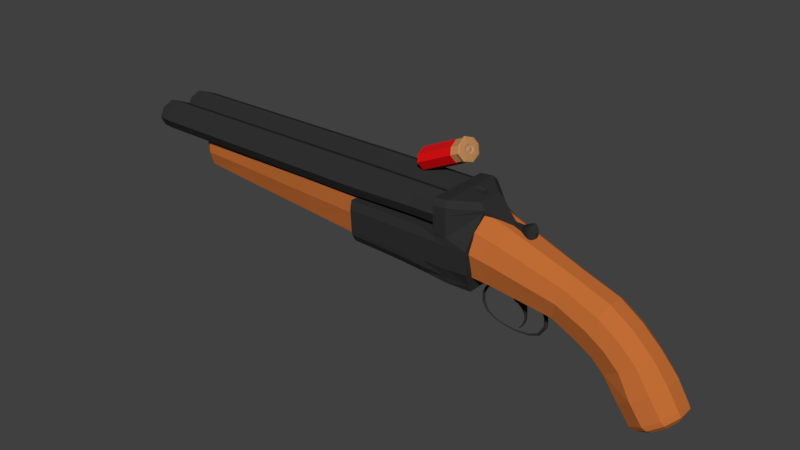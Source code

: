 # Source: doubleShotgun.blend  (saved by Blender 2.81.16; exported with 4.5.12 LTS)
import bpy
from mathutils import Matrix  # noqa: F401  (used for matrix-valued properties, if any)

bpy.ops.wm.read_factory_settings(use_empty=True)
scene = bpy.context.scene
scene.name = 'Scene'

# ---- collections
col_collection_1 = bpy.data.collections.new('Collection 1'); scene.collection.children.link(col_collection_1)

# ---- materials (node trees are filled in below, after node groups)
mat_material = bpy.data.materials.new('Material')
mat_material.alpha_threshold = 0.0
mat_material.use_transparent_shadow = False
mat_material.diffuse_color = (0.03106, 0.03106, 0.03106, 1.0)
mat_material.roughness = 0.5
mat_material_001 = bpy.data.materials.new('Material.001')
mat_material_001.alpha_threshold = 0.0
mat_material_001.use_transparent_shadow = False
mat_material_001.diffuse_color = (0.5277, 0.1487, 0.03457, 1.0)
mat_material_001.roughness = 0.5
mat_gold = bpy.data.materials.new('Gold')
mat_gold.use_transparent_shadow = False
mat_red = bpy.data.materials.new('Red')
mat_red.use_transparent_shadow = False
mat_silver = bpy.data.materials.new('Silver')
mat_silver.use_transparent_shadow = False

# ---- material node trees
mat_gold.use_nodes = True; mat_gold.node_tree.nodes.clear()
_N = mat_gold.node_tree.nodes; _L = mat_gold.node_tree.links
n0 = _N.new('ShaderNodeOutputMaterial'); n0.name = 'Material Output'; n0.location = (300, 300)
n1 = _N.new('ShaderNodeBsdfPrincipled'); n1.name = 'Principled BSDF'; n1.location = (10, 300)
n1.distribution = 'GGX'
n1.subsurface_method = 'BURLEY'
n1.inputs[0].default_value = (0.5926, 0.2832, 0.1051, 1.0)
n1.inputs[3].default_value = 1.45
n1.inputs[27].default_value = (0.0, 0.0, 0.0, 1.0)
n1.inputs[28].default_value = 1.0
_L.new(n1.outputs[0], n0.inputs[0])
n0.is_active_output = True
mat_red.use_nodes = True; mat_red.node_tree.nodes.clear()
_N = mat_red.node_tree.nodes; _L = mat_red.node_tree.links
n0 = _N.new('ShaderNodeOutputMaterial'); n0.name = 'Material Output'; n0.location = (300, 300)
n1 = _N.new('ShaderNodeBsdfPrincipled'); n1.name = 'Principled BSDF'; n1.location = (10, 300)
n1.distribution = 'GGX'
n1.subsurface_method = 'BURLEY'
n1.inputs[0].default_value = (0.8, 0.0, 0.0008169, 1.0)
n1.inputs[3].default_value = 1.45
n1.inputs[27].default_value = (0.0, 0.0, 0.0, 1.0)
n1.inputs[28].default_value = 1.0
_L.new(n1.outputs[0], n0.inputs[0])
n0.is_active_output = True
mat_silver.use_nodes = True; mat_silver.node_tree.nodes.clear()
_N = mat_silver.node_tree.nodes; _L = mat_silver.node_tree.links
n0 = _N.new('ShaderNodeOutputMaterial'); n0.name = 'Material Output'; n0.location = (300, 300)
n1 = _N.new('ShaderNodeBsdfPrincipled'); n1.name = 'Principled BSDF'; n1.location = (10, 300)
n1.distribution = 'GGX'
n1.subsurface_method = 'BURLEY'
n1.inputs[0].default_value = (0.3844, 0.3844, 0.3844, 1.0)
n1.inputs[3].default_value = 1.45
n1.inputs[27].default_value = (0.0, 0.0, 0.0, 1.0)
n1.inputs[28].default_value = 1.0
_L.new(n1.outputs[0], n0.inputs[0])
n0.is_active_output = True

# ---- world
world_world = bpy.data.worlds.new('World'); scene.world = world_world
world_world.color = (0.05088, 0.05088, 0.05088)
world_world.use_sun_shadow = False
world_world.sun_shadow_jitter_overblur = 0.0
world_world.cycles.sampling_method = 'MANUAL'
world_world.light_settings.distance = 18.0

# ---- meshes
me_cylinder = bpy.data.meshes.new('Cylinder')
me_cylinder.from_pydata([(3.209, 0.4018, -0.673), (3.632, 0.4341, -1.313), (2.959, 0.3249, -0.8498), (3.418, 0.351, -1.453), (2.841, 0.1235, -0.9352), (3.285, 0.1335, -1.539), (2.841, -0.1254, -0.9352), (3.285, -0.1354, -1.539), (2.959, -0.3268, -0.8498), (3.418, -0.3529, -1.453), (3.209, -0.4037, -0.673), (3.632, -0.436, -1.313), (3.401, -0.3268, -0.5348), (3.846, -0.3529, -1.174), (3.52, -0.1254, -0.4494), (3.979, -0.1354, -1.088), (3.52, 0.1235, -0.4494), (3.979, 0.1335, -1.088), (3.401, 0.3249, -0.5348), (3.846, 0.351, -1.174), (3.433, 0.4489, -1.014), (3.211, 0.363, -1.158), (3.084, 0.1381, -1.24), (3.084, -0.14, -1.24), (3.211, -0.3649, -1.158), (3.433, -0.4508, -1.014), (3.655, -0.3649, -0.8699), (3.792, -0.14, -0.7808), (3.792, 0.1381, -0.7808), (3.655, 0.363, -0.8699), (3.691, 0.4052, -1.363), (3.491, 0.3276, -1.493), (3.367, 0.1246, -1.574), (3.367, -0.1265, -1.574), (3.491, -0.3295, -1.493), (3.691, -0.4071, -1.363), (3.892, -0.3295, -1.233), (4.015, -0.1265, -1.153), (4.015, 0.1246, -1.153), (3.892, 0.3276, -1.233), (3.725, 0.3189, -1.416), (3.568, 0.2578, -1.518), (3.47, 0.09789, -1.581), (3.47, -0.09979, -1.581), (3.568, -0.2597, -1.518), (3.725, -0.3208, -1.416), (3.883, -0.2597, -1.313), (3.98, -0.09979, -1.25), (3.98, 0.09789, -1.25), (3.883, 0.2578, -1.313), (3.747, 0.1839, -1.449), (3.656, 0.1486, -1.508), (3.599, 0.05616, -1.544), (3.599, -0.05807, -1.544), (3.656, -0.1505, -1.508), (3.747, -0.1858, -1.449), (3.838, -0.1505, -1.389), (3.894, -0.05807, -1.353), (3.894, 0.05616, -1.353), (3.838, 0.1486, -1.389), (2.688, 0.4018, -0.2597), (2.54, 0.3249, -0.527), (2.47, 0.1235, -0.6554), (2.47, -0.1254, -0.6554), (2.54, -0.3268, -0.527), (2.688, -0.4037, -0.2597), (2.802, -0.3268, -0.05187), (2.872, -0.1254, 0.07658), (2.872, 0.1235, 0.07658), (2.802, 0.3249, -0.05187), (3.217, -0.1257, -0.1632), (3.122, -0.3276, -0.2702), (2.674, -0.1257, -0.7725), (2.674, 0.1238, -0.7725), (2.769, 0.3257, -0.6655), (2.968, 0.4028, -0.4434), (3.217, 0.1238, -0.1632), (2.769, -0.3276, -0.6655), (3.122, 0.3257, -0.2702), (2.968, -0.4047, -0.4434), (2.19, 0.3782, -0.05566), (2.108, 0.3058, -0.3313), (2.069, 0.1162, -0.4635), (2.069, -0.1181, -0.4635), (2.108, -0.3077, -0.3313), (2.19, -0.3801, -0.05566), (2.253, -0.3077, 0.1583), (2.291, -0.1181, 0.2905), (2.291, 0.1162, 0.2905), (2.253, 0.3058, 0.1583), (1.206, 0.4798, 0.2055), (1.143, 0.3879, -0.1537), (1.114, 0.1476, -0.3258), (1.114, -0.1495, -0.3258), (1.143, -0.3899, -0.1537), (1.206, -0.4817, 0.2055), (1.253, -0.3899, 0.4841), (1.283, -0.1495, 0.6563), (1.283, 0.1476, 0.6563), (1.253, 0.3879, 0.4841), (0.8795, 0.5238, 0.2859), (0.8662, 0.4236, -0.112), (0.8611, 0.1612, -0.3026), (0.8611, -0.1631, -0.3026), (0.8662, -0.4255, -0.112), (0.8795, -0.5257, 0.2859), (0.8877, -0.4255, 0.5943), (0.8928, -0.1631, 0.7849), (0.8928, 0.1612, 0.7849), (0.8877, 0.4236, 0.5943), (0.8615, 0.01317, -0.4695), (0.8443, 0.02169, -0.4651), (0.9119, 0.02169, -0.3939), (0.9772, 0.06343, -0.3045), (0.9242, 0.01317, -0.4066), (1.051, 0.03919, -0.3141), (0.9273, -0.005993, -0.4098), (1.063, -0.01528, -0.3154), (0.9188, -0.02136, -0.401), (1.029, -0.05896, -0.3116), (0.9051, -0.02136, -0.3868), (0.9494, -0.05896, -0.3014), (0.8966, -0.005993, -0.378), (0.9148, -0.01528, -0.2976), (0.8996, 0.01317, -0.3812), (0.9272, 0.03919, -0.299), (0.8657, -0.005993, -0.4706), (0.8538, -0.02136, -0.4675), (0.8348, -0.02136, -0.4627), (0.8229, -0.005993, -0.4596), (0.8272, 0.01317, -0.4607), (0.8179, 0.01317, -0.5731), (0.8002, 0.02169, -0.5725), (0.8223, -0.005993, -0.5733), (0.81, -0.02136, -0.5728), (0.7904, -0.02136, -0.5721), (0.7781, -0.005993, -0.5717), (0.7825, 0.01317, -0.5718), (0.8206, 0.01317, -0.7078), (0.8035, 0.02169, -0.7125), (0.8248, -0.005993, -0.7066), (0.813, -0.02136, -0.7099), (0.794, -0.02136, -0.7151), (0.7822, -0.005993, -0.7183), (0.7864, 0.01317, -0.7171), (0.8814, 0.007936, -0.8246), (0.8732, 0.0133, -0.8321), (0.8834, -0.004126, -0.8227), (0.8777, -0.0138, -0.8279), (0.8686, -0.0138, -0.8363), (0.8629, -0.004126, -0.8415), (0.865, 0.007936, -0.8397), (0.9928, 0.00441, -0.9058), (0.9911, 0.007649, -0.9123), (0.9932, -0.002868, -0.9042), (0.992, -0.008704, -0.9087), (0.9901, -0.008704, -0.9159), (0.9889, -0.002868, -0.9204), (0.9893, 0.00441, -0.9188), (1.163, 0.004412, -0.9518), (1.161, 0.007651, -0.9583), (1.163, -0.002866, -0.9502), (1.162, -0.008703, -0.9547), (1.16, -0.008703, -0.9619), (1.159, -0.002866, -0.9664), (1.159, 0.004412, -0.9648), (1.354, 0.005079, -0.972), (1.355, 0.00872, -0.9795), (1.354, -0.003103, -0.9701), (1.354, -0.009664, -0.9753), (1.355, -0.009664, -0.9837), (1.355, -0.003103, -0.989), (1.355, 0.005079, -0.9871), (1.585, 0.008225, -0.9486), (1.589, 0.01377, -0.9591), (1.583, -0.004224, -0.946), (1.587, -0.01421, -0.9533), (1.592, -0.01421, -0.965), (1.595, -0.004224, -0.9723), (1.594, 0.008225, -0.9697), (1.735, 0.01217, -0.879), (1.748, 0.0201, -0.8898), (1.732, -0.005632, -0.8764), (1.741, -0.01991, -0.8838), (1.755, -0.01991, -0.8957), (1.763, -0.005632, -0.9031), (1.76, 0.01217, -0.9005), (1.829, 0.01802, -0.7325), (1.852, 0.02948, -0.7334), (1.823, -0.007719, -0.7323), (1.839, -0.02836, -0.7329), (1.866, -0.02836, -0.7339), (1.882, -0.007719, -0.7344), (1.876, 0.01802, -0.7342), (1.827, 0.01802, -0.5965), (1.848, 0.02948, -0.5865), (1.821, -0.007719, -0.599), (1.836, -0.02836, -0.5921), (1.86, -0.02836, -0.581), (1.875, -0.007719, -0.5741), (1.87, 0.01802, -0.5766), (1.79, 0.01332, -0.5115), (1.805, 0.02194, -0.5017), (1.786, -0.006042, -0.5139), (1.797, -0.02157, -0.5071), (1.813, -0.02157, -0.4963), (1.824, -0.006042, -0.4895), (1.82, 0.01332, -0.4919), (1.739, 0.00638, -0.4426), (1.743, 0.0108, -0.4348), (1.737, -0.003563, -0.4445), (1.741, -0.01154, -0.4391), (1.746, -0.01154, -0.4305), (1.75, -0.003563, -0.4251), (1.748, 0.00638, -0.427), (1.703, 0.002507, -0.4038), (1.707, 0.004593, -0.4014), (1.702, -0.002181, -0.4045), (1.705, -0.005941, -0.4027), (1.709, -0.005941, -0.4), (1.711, -0.002181, -0.3983), (1.71, 0.002507, -0.3989), (-1.206, -0.56, -0.09276), (-1.206, -0.5634, 0.4747), (-1.206, 0.5529, -0.09276), (-1.206, 0.5563, 0.4747), (0.8688, -0.4769, -0.231), (0.8994, -0.535, 0.4887), (0.8688, 0.4698, -0.231), (0.8994, 0.5674, 0.4668), (0.4998, 0.5529, -0.1911), (0.08916, 0.5529, -0.1513), (-0.3509, 0.5529, -0.1218), (-0.836, 0.5529, -0.1028), (-0.7707, 0.5563, 0.4747), (-0.3348, 0.5563, 0.4747), (0.101, 0.5563, 0.4747), (0.5368, 0.5833, 0.4747), (-0.836, -0.56, -0.1028), (-0.3509, -0.56, -0.1218), (0.08916, -0.56, -0.1513), (0.4998, -0.5221, -0.1911), (0.5368, -0.5904, 0.4507), (0.101, -0.5634, 0.4747), (-0.3348, -0.5634, 0.4747), (-0.7707, -0.5634, 0.4747), (-1.209, -0.5699, -0.006518), (-1.207, -0.5808, 0.1723), (-1.207, -0.5918, 0.3331), (-1.207, 0.5847, 0.3331), (-1.207, 0.5737, 0.1723), (-1.209, 0.5627, -0.006518), (0.8862, 0.5847, 0.347), (0.8862, 0.5737, 0.1979), (0.8862, 0.5627, -0.01935), (0.8862, -0.5918, 0.347), (0.8862, -0.5808, 0.1979), (0.8862, -0.5699, -0.01935), (0.5258, -0.5918, 0.3331), (0.5258, -0.5808, 0.1723), (0.5258, -0.5699, -0.045), (0.09262, -0.5918, 0.3331), (0.09262, -0.5808, 0.1723), (0.09262, -0.5699, -0.045), (-0.3405, -0.5918, 0.3331), (-0.3405, -0.5808, 0.1723), (-0.3405, -0.5699, -0.045), (-0.7737, -0.5918, 0.3331), (-0.7737, -0.5808, 0.1723), (-0.7737, -0.5699, -0.045), (-0.7737, 0.5847, 0.3331), (-0.7737, 0.5737, 0.1723), (-0.7737, 0.5627, -0.045), (-0.3405, 0.5847, 0.3331), (-0.3405, 0.5737, 0.1723), (-0.3405, 0.5627, -0.045), (0.09262, 0.5847, 0.3331), (0.09262, 0.5737, 0.1723), (0.09262, 0.5627, -0.045), (0.5258, 0.5847, 0.3331), (0.5258, 0.5737, 0.1723), (0.5258, 0.5627, -0.045), (0.9169, -0.2454, 0.8511), (0.9169, 0.2383, 0.8511), (0.5373, 0.5991, 0.9065), (0.5373, -0.6062, 0.9065), (0.8989, 0.2383, 0.7991), (0.8989, -0.2454, 0.7991), (0.536, -0.6062, 0.7863), (0.536, 0.5991, 0.7863), (1.104, -0.1158, 0.7714), (1.104, 0.1087, 0.7714), (1.085, 0.1087, 0.7178), (1.085, -0.1158, 0.7178), (1.266, -0.03738, 0.6967), (1.266, 0.03025, 0.6967), (1.263, 0.03025, 0.6402), (1.263, -0.03738, 0.6402), (1.393, -0.0404, 0.692), (1.393, 0.03327, 0.692), (1.39, 0.03327, 0.6072), (1.39, -0.0404, 0.6072), (1.497, -0.08084, 0.7335), (1.497, 0.07371, 0.7335), (1.49, 0.07371, 0.5556), (1.49, -0.08084, 0.5556), (1.541, -0.08708, 0.739), (1.541, 0.07995, 0.739), (1.533, 0.07995, 0.5467), (1.533, -0.08708, 0.5467), (1.594, -0.06515, 0.7111), (1.594, 0.05803, 0.7111), (1.589, 0.05803, 0.5694), (1.589, -0.06515, 0.5694), (1.616, -0.0452, 0.6815), (1.616, 0.03807, 0.6815), (1.613, 0.03807, 0.5857), (1.613, -0.0452, 0.5857), (1.627, -0.03357, 0.6672), (1.627, 0.02644, 0.6672), (1.625, 0.02644, 0.5981), (1.625, -0.03357, 0.5981), (0.53, 0.5704, 0.6877), (0.528, 0.5012, 0.5246), (0.5271, 0.2967, 0.4485), (0.528, 0.09226, 0.5246), (0.53, 0.00757, 0.6877), (0.5315, 0.09226, 0.8178), (0.5326, 0.2967, 0.9041), (0.5315, 0.5012, 0.8178), (0.53, -0.003848, 0.6877), (0.528, -0.08854, 0.5246), (0.5271, -0.293, 0.4485), (0.528, -0.4975, 0.5246), (0.53, -0.5822, 0.6877), (0.5315, -0.4975, 0.8178), (0.5326, -0.293, 0.9041), (0.5315, -0.08854, 0.8178), (0.5131, 0.5204, 0.9901), (0.8432, 0.2067, 0.9418), (0.8432, -0.2138, 0.9418), (0.5131, -0.5276, 0.9901), (0.6252, -0.03202, 0.9236), (0.661, -0.01368, 1.059), (0.6252, 0.05781, 0.9236), (0.661, 0.03948, 1.059), (0.7715, -0.03202, 0.928), (0.7399, -0.01368, 1.059), (0.7715, 0.05781, 0.928), (0.7399, 0.03948, 1.059), (0.6381, -0.03202, 1.027), (0.6381, 0.05781, 1.027), (0.7564, 0.05781, 1.027), (0.7564, -0.03202, 1.027), (0.3236, 0.5833, 0.4553), (0.3236, -0.5904, 0.4553), (0.3242, 0.5991, 0.8871), (0.3242, -0.6062, 0.8871), (0.3229, -0.6062, 0.7669), (0.3229, 0.5991, 0.7669), (0.3, 0.5204, 0.9707), (0.3, -0.5276, 0.9707), (0.323, 0.5259, 0.4861), (0.323, -0.533, 0.4861), (0.3235, 0.5402, 0.8756), (0.3235, -0.5473, 0.8756), (0.3224, -0.5473, 0.7672), (0.3224, 0.5402, 0.7672), (0.3017, 0.4692, 0.951), (0.3017, -0.4763, 0.951), (0.42, 0.5259, 0.4949), (0.42, -0.533, 0.4949), (0.4205, 0.5402, 0.8845), (0.4205, -0.5473, 0.8845), (0.4194, -0.5473, 0.776), (0.4194, 0.5402, 0.776), (0.3987, 0.4692, 0.9599), (0.3987, -0.4763, 0.9599), (-1.205, 0.4893, -0.2128), (-1.205, -0.4965, -0.2128), (-0.8401, 0.4893, -0.2201), (0.8647, -0.4229, -0.3483), (0.8647, 0.4158, -0.3483), (0.4957, -0.4965, -0.3085), (0.4957, 0.4893, -0.3085), (0.08506, 0.4893, -0.2686), (-0.355, 0.4893, -0.2392), (-0.8401, -0.4965, -0.2201), (-0.355, -0.4965, -0.2392), (0.08506, -0.4965, -0.2686), (0.5284, 0.4603, 0.5547), (0.53, 0.5158, 0.6855), (0.5276, 0.2963, 0.4937), (0.5284, 0.1324, 0.5547), (0.53, 0.06446, 0.6855), (0.5312, 0.1324, 0.7899), (0.532, 0.2963, 0.859), (0.5312, 0.4603, 0.7899), (0.5284, -0.1307, 0.556), (0.53, -0.06352, 0.6854), (0.5277, -0.293, 0.4956), (0.5284, -0.4553, 0.556), (0.53, -0.5225, 0.6854), (0.5312, -0.4553, 0.7887), (0.532, -0.293, 0.8571), (0.5312, -0.1307, 0.7887)], [], [(20, 1, 3, 21), (21, 3, 5, 22), (22, 5, 7, 23), (23, 7, 9, 24), (24, 9, 11, 25), (25, 11, 13, 26), (26, 13, 15, 27), (27, 15, 17, 28), (19, 17, 38, 39), (28, 17, 19, 29), (29, 19, 1, 20), (71, 70, 67, 66), (18, 29, 20, 0), (16, 28, 29, 18), (14, 27, 28, 16), (12, 26, 27, 14), (10, 25, 26, 12), (8, 24, 25, 10), (6, 23, 24, 8), (4, 22, 23, 6), (2, 21, 22, 4), (0, 20, 21, 2), (34, 33, 43, 44), (11, 9, 34, 35), (1, 19, 39, 30), (13, 11, 35, 36), (5, 3, 31, 32), (15, 13, 36, 37), (7, 5, 32, 33), (3, 1, 30, 31), (17, 15, 37, 38), (9, 7, 33, 34), (48, 47, 57, 58), (39, 38, 48, 49), (32, 31, 41, 42), (37, 36, 46, 47), (35, 34, 44, 45), (30, 39, 49, 40), (33, 32, 42, 43), (38, 37, 47, 48), (31, 30, 40, 41), (36, 35, 45, 46), (51, 50, 59, 58, 57, 56, 55, 54, 53, 52), (41, 40, 50, 51), (46, 45, 55, 56), (44, 43, 53, 54), (49, 48, 58, 59), (42, 41, 51, 52), (47, 46, 56, 57), (45, 44, 54, 55), (40, 49, 59, 50), (43, 42, 52, 53), (61, 62, 82, 81), (73, 72, 63, 62), (75, 74, 61, 60), (70, 76, 68, 67), (72, 77, 64, 63), (76, 78, 69, 68), (77, 79, 65, 64), (78, 75, 60, 69), (79, 71, 66, 65), (74, 73, 62, 61), (2, 4, 73, 74), (10, 12, 71, 79), (18, 0, 75, 78), (8, 10, 79, 77), (16, 18, 78, 76), (6, 8, 77, 72), (14, 16, 76, 70), (0, 2, 74, 75), (4, 6, 72, 73), (12, 14, 70, 71), (80, 81, 91, 90), (66, 67, 87, 86), (64, 65, 85, 84), (69, 60, 80, 89), (62, 63, 83, 82), (67, 68, 88, 87), (60, 61, 81, 80), (65, 66, 86, 85), (63, 64, 84, 83), (68, 69, 89, 88), (99, 90, 100, 109), (85, 86, 96, 95), (83, 84, 94, 93), (88, 89, 99, 98), (81, 82, 92, 91), (86, 87, 97, 96), (84, 85, 95, 94), (89, 80, 90, 99), (82, 83, 93, 92), (87, 88, 98, 97), (100, 101, 102, 103, 104, 105, 106, 107, 108, 109), (92, 93, 103, 102), (97, 98, 108, 107), (90, 91, 101, 100), (95, 96, 106, 105), (93, 94, 104, 103), (98, 99, 109, 108), (91, 92, 102, 101), (96, 97, 107, 106), (94, 95, 105, 104), (130, 111, 132, 137), (118, 120, 128, 127), (112, 113, 115, 114), (126, 127, 134, 133), (112, 114, 110, 111), (114, 115, 117, 116), (128, 129, 136, 135), (116, 118, 127, 126), (116, 117, 119, 118), (111, 110, 131, 132), (114, 116, 126, 110), (118, 119, 121, 120), (132, 131, 138, 139), (122, 124, 130, 129), (120, 121, 123, 122), (115, 113, 125, 123, 121, 119, 117), (110, 126, 133, 131), (122, 123, 125, 124), (127, 128, 135, 134), (120, 122, 129, 128), (124, 125, 113, 112), (124, 112, 111, 130), (129, 130, 137, 136), (140, 141, 148, 147), (135, 136, 143, 142), (134, 135, 142, 141), (133, 134, 141, 140), (137, 132, 139, 144), (131, 133, 140, 138), (136, 137, 144, 143), (146, 145, 152, 153), (144, 139, 146, 151), (138, 140, 147, 145), (143, 144, 151, 150), (139, 138, 145, 146), (142, 143, 150, 149), (141, 142, 149, 148), (154, 155, 162, 161), (149, 150, 157, 156), (148, 149, 156, 155), (147, 148, 155, 154), (151, 146, 153, 158), (145, 147, 154, 152), (150, 151, 158, 157), (160, 159, 166, 167), (158, 153, 160, 165), (152, 154, 161, 159), (157, 158, 165, 164), (153, 152, 159, 160), (156, 157, 164, 163), (155, 156, 163, 162), (168, 169, 176, 175), (163, 164, 171, 170), (162, 163, 170, 169), (161, 162, 169, 168), (165, 160, 167, 172), (159, 161, 168, 166), (164, 165, 172, 171), (174, 173, 180, 181), (172, 167, 174, 179), (166, 168, 175, 173), (171, 172, 179, 178), (167, 166, 173, 174), (170, 171, 178, 177), (169, 170, 177, 176), (182, 183, 190, 189), (177, 178, 185, 184), (176, 177, 184, 183), (175, 176, 183, 182), (179, 174, 181, 186), (173, 175, 182, 180), (178, 179, 186, 185), (188, 187, 194, 195), (186, 181, 188, 193), (180, 182, 189, 187), (185, 186, 193, 192), (181, 180, 187, 188), (184, 185, 192, 191), (183, 184, 191, 190), (196, 197, 204, 203), (191, 192, 199, 198), (190, 191, 198, 197), (189, 190, 197, 196), (193, 188, 195, 200), (187, 189, 196, 194), (192, 193, 200, 199), (202, 201, 208, 209), (200, 195, 202, 207), (194, 196, 203, 201), (199, 200, 207, 206), (195, 194, 201, 202), (198, 199, 206, 205), (197, 198, 205, 204), (210, 211, 218, 217), (205, 206, 213, 212), (204, 205, 212, 211), (203, 204, 211, 210), (207, 202, 209, 214), (201, 203, 210, 208), (206, 207, 214, 213), (216, 215, 217, 218, 219, 220, 221), (214, 209, 216, 221), (208, 210, 217, 215), (213, 214, 221, 220), (209, 208, 215, 216), (212, 213, 220, 219), (211, 212, 219, 218), (248, 223, 225, 249), (229, 252, 279, 237), (252, 229, 227, 255), (267, 245, 223, 248), (231, 230, 384, 385), (234, 225, 223, 245), (287, 286, 292, 293), (237, 236, 243, 242), (236, 235, 244, 243), (235, 234, 245, 244), (238, 222, 379, 387), (233, 232, 386, 380), (226, 241, 383, 381), (240, 239, 388, 389), (255, 227, 242, 258), (258, 242, 243, 261), (261, 243, 244, 264), (264, 244, 245, 267), (249, 225, 234, 270), (270, 234, 235, 273), (273, 235, 236, 276), (276, 236, 237, 279), (231, 278, 281, 230), (278, 277, 280, 281), (277, 276, 279, 280), (232, 275, 278, 231), (275, 274, 277, 278), (274, 273, 276, 277), (233, 272, 275, 232), (272, 271, 274, 275), (271, 270, 273, 274), (224, 251, 272, 233), (251, 250, 271, 272), (250, 249, 270, 271), (239, 266, 269, 238), (266, 265, 268, 269), (265, 264, 267, 268), (240, 263, 266, 239), (263, 262, 265, 266), (262, 261, 264, 265), (241, 260, 263, 240), (260, 259, 262, 263), (259, 258, 261, 262), (257, 256, 259, 260), (256, 255, 258, 259), (238, 269, 246, 222), (269, 268, 247, 246), (268, 267, 248, 247), (228, 254, 257, 226), (254, 253, 256, 257), (253, 252, 255, 256), (230, 281, 254, 228), (281, 280, 253, 254), (280, 279, 252, 253), (222, 246, 251, 224), (246, 247, 250, 251), (247, 248, 249, 250), (282, 283, 339, 340), (242, 288, 358, 355), (288, 287, 282, 285), (286, 289, 284, 283), (229, 237, 286), (237, 289, 286), (285, 341, 361, 357), (227, 229, 286, 287), (293, 292, 296, 297), (286, 283, 291, 292), (283, 282, 290, 291), (282, 287, 293, 290), (297, 296, 300, 301), (291, 290, 294, 295), (292, 291, 295, 296), (290, 293, 297, 294), (301, 300, 304, 305), (295, 294, 298, 299), (296, 295, 299, 300), (294, 297, 301, 298), (305, 304, 308, 309), (299, 298, 302, 303), (300, 299, 303, 304), (298, 301, 305, 302), (309, 308, 312, 313), (303, 302, 306, 307), (304, 303, 307, 308), (302, 305, 309, 306), (313, 312, 316, 317), (307, 306, 310, 311), (308, 307, 311, 312), (306, 309, 313, 310), (317, 316, 320, 321), (311, 310, 314, 315), (312, 311, 315, 316), (310, 313, 317, 314), (321, 320, 319, 318), (315, 314, 318, 319), (316, 315, 319, 320), (314, 317, 321, 318), (327, 326, 394, 395), (337, 336, 404, 405), (339, 338, 341, 340), (285, 282, 340, 341), (237, 242, 355, 354), (283, 284, 338, 339), (350, 343, 345, 351), (351, 345, 349, 352), (352, 349, 347, 353), (353, 347, 343, 350), (344, 348, 346, 342), (349, 345, 343, 347), (346, 353, 350, 342), (348, 352, 353, 346), (344, 351, 352, 348), (342, 350, 351, 344), (354, 355, 363, 362), (355, 358, 366, 363), (357, 361, 369, 365), (288, 285, 357, 358), (338, 284, 356, 360), (341, 338, 360, 361), (284, 289, 359, 356), (289, 237, 354, 359), (362, 363, 371, 370), (363, 366, 374, 371), (365, 369, 377, 373), (360, 356, 364, 368), (356, 359, 367, 364), (358, 357, 365, 366), (361, 360, 368, 369), (359, 354, 362, 367), (375, 374, 373, 372), (370, 371, 374, 375), (372, 373, 377, 376), (368, 364, 372, 376), (364, 367, 375, 372), (366, 365, 373, 374), (369, 368, 376, 377), (367, 362, 370, 375), (227, 287, 242), (288, 242, 287), (384, 382, 381, 383), (378, 380, 387, 379), (380, 386, 388, 387), (386, 385, 389, 388), (385, 384, 383, 389), (241, 240, 389, 383), (239, 238, 387, 388), (224, 233, 380, 378), (232, 231, 385, 386), (228, 226, 381, 382), (230, 228, 382, 384), (222, 224, 378, 379), (226, 257, 260, 241), (322, 329, 397, 391), (328, 327, 395, 396), (324, 323, 390, 392), (329, 328, 396, 397), (325, 324, 392, 393), (323, 322, 391, 390), (326, 325, 393, 394), (333, 332, 400, 401), (331, 330, 399, 398), (334, 333, 401, 402), (335, 334, 402, 403), (330, 337, 405, 399), (336, 335, 403, 404), (332, 331, 398, 400)])
me_cylinder.polygons.foreach_set('material_index', [1, 1, 1, 1, 1, 1, 1, 1, 1, 1, 1, 1, 1, 1, 1, 1, 1, 1, 1, 1, 1, 1, 1, 1, 1, 1, 1, 1, 1, 1, 1, 1, 1, 1, 1, 1, 1, 1, 1, 1, 1, 1, 1, 1, 1, 1, 1, 1, 1, 1, 1, 1, 1, 1, 1, 1, 1, 1, 1, 1, 1, 1, 1, 1, 1, 1, 1, 1, 1, 1, 1, 1, 1, 1, 1, 1, 1, 1, 1, 1, 1, 1, 1, 1, 1, 1, 1, 1, 1, 1, 1, 1, 1, 1, 1, 1, 1, 1, 1, 1, 1, 1, 0, 0, 0, 0, 0, 0, 0, 0, 0, 0, 0, 0, 0, 0, 0, 0, 0, 0, 0, 0, 0, 0, 0, 0, 0, 0, 0, 0, 0, 0, 0, 0, 0, 0, 0, 0, 0, 0, 0, 0, 0, 0, 0, 0, 0, 0, 0, 0, 0, 0, 0, 0, 0, 0, 0, 0, 0, 0, 0, 0, 0, 0, 0, 0, 0, 0, 0, 0, 0, 0, 0, 0, 0, 0, 0, 0, 0, 0, 0, 0, 0, 0, 0, 0, 0, 0, 0, 0, 0, 0, 0, 0, 0, 0, 0, 0, 0, 0, 0, 0, 0, 0, 0, 0, 0, 0, 0, 0, 0, 0, 0, 0, 0, 0, 0, 0, 0, 0, 0, 0, 0, 0, 0, 0, 0, 0, 0, 0, 0, 0, 0, 0, 0, 0, 0, 0, 0, 0, 0, 0, 0, 0, 0, 0, 0, 0, 0, 0, 0, 0, 0, 0, 0, 0, 0, 0, 0, 0, 0, 0, 0, 0, 0, 0, 0, 0, 0, 0, 0, 0, 0, 0, 0, 0, 0, 0, 0, 0, 0, 0, 0, 0, 0, 0, 0, 0, 0, 0, 0, 0, 0, 0, 0, 0, 0, 0, 0, 0, 0, 0, 0, 0, 0, 0, 0, 0, 0, 0, 0, 0, 0, 0, 0, 0, 0, 0, 0, 0, 0, 0, 0, 0, 0, 0, 0, 0, 0, 0, 0, 0, 0, 0, 0, 0, 0, 0, 0, 0, 0, 0, 0, 0, 0, 0, 0, 0, 0, 0, 0, 0, 0, 0, 0, 0, 0, 0, 0, 0, 0, 0, 0, 0, 0, 0, 0, 0, 0, 0, 0, 0, 0, 0, 0])
me_cylinder.materials.append(mat_material)
me_cylinder.materials.append(mat_material_001)
me_cylinder.use_remesh_preserve_volume = False
me_cylinder.use_remesh_preserve_attributes = False
me_cylinder.use_mirror_vertex_groups = False
me_cylinder.update()
me_cylinder_001 = bpy.data.meshes.new('Cylinder.001')
me_cylinder_001.from_pydata([(1.434, 0.5102, 0.1404), (1.436, 0.5831, 0.3126), (1.034, 0.5859, 0.3091), (1.032, 0.5012, 0.146), (1.62, 0.5012, 0.139), (1.031, 0.2967, 0.06995), (1.619, 0.2967, 0.06288), (1.032, 0.09226, 0.146), (1.62, 0.09226, 0.139), (1.034, 0.00757, 0.3091), (1.035, 0.09226, 0.4696), (1.624, 0.09226, 0.4322), (1.037, 0.2967, 0.5558), (1.625, 0.2967, 0.5184), (1.035, 0.5012, 0.4696), (1.624, 0.5012, 0.4322), (1.433, 0.2967, 0.06051), (1.434, 0.08328, 0.1404), (1.436, -0.005126, 0.3126), (1.438, 0.08328, 0.46), (1.439, 0.2967, 0.55), (1.438, 0.5102, 0.46), (-0.1392, 0.603, 0.3076), (-0.1412, 0.5133, 0.1349), (-0.1422, 0.2967, 0.05427), (-0.1412, 0.08016, 0.1349), (-0.1392, -0.009544, 0.3076), (-0.1371, 0.08016, 0.4776), (-0.136, 0.2967, 0.5689), (-0.1371, 0.5133, 0.4776), (-4.124, 0.5813, 0.3555), (-4.126, 0.498, 0.195), (-4.127, 0.2967, 0.1201), (-4.126, 0.09547, 0.195), (-4.124, 0.01211, 0.3555), (-4.122, 0.09547, 0.5135), (-4.121, 0.2967, 0.5983), (-4.122, 0.498, 0.5135), (-4.208, 0.5722, 0.3565), (-4.21, 0.4915, 0.2011), (-4.211, 0.2967, 0.1286), (-4.21, 0.1019, 0.2011), (-4.208, 0.02123, 0.3565), (-4.206, 0.1019, 0.5094), (-4.205, 0.2967, 0.5915), (-4.206, 0.4915, 0.5094), (-4.31, 0.5624, 0.3577), (-4.312, 0.4846, 0.2079), (-4.313, 0.2967, 0.138), (-4.312, 0.1089, 0.2079), (-4.31, 0.03108, 0.3577), (-4.309, 0.1089, 0.5052), (-4.308, 0.2967, 0.5844), (-4.309, 0.4846, 0.5052), (-4.348, 0.4945, 0.3583), (-4.349, 0.4366, 0.2467), (-4.35, 0.2967, 0.1947), (-4.349, 0.1569, 0.2467), (-4.348, 0.09898, 0.3583), (-4.346, 0.1569, 0.468), (-4.346, 0.2967, 0.527), (-4.346, 0.4366, 0.468), (-4.38, 0.4629, 0.3587), (-4.381, 0.4142, 0.265), (-4.382, 0.2967, 0.2212), (-4.381, 0.1792, 0.265), (-4.38, 0.1305, 0.3587), (-4.379, 0.1792, 0.4509), (-4.378, 0.2967, 0.5005), (-4.379, 0.4142, 0.4509), (1.434, -0.07956, 0.1404), (1.436, 0.008848, 0.3126), (1.034, -0.003848, 0.3091), (1.032, -0.08854, 0.146), (1.62, -0.08854, 0.139), (1.031, -0.293, 0.06995), (1.619, -0.293, 0.06288), (1.032, -0.4975, 0.146), (1.62, -0.4975, 0.139), (1.034, -0.5718, 0.3091), (1.035, -0.4975, 0.4696), (1.624, -0.4975, 0.4322), (1.037, -0.293, 0.5558), (1.625, -0.293, 0.5184), (1.035, -0.08854, 0.4696), (1.624, -0.08854, 0.4322), (1.433, -0.293, 0.06051), (1.434, -0.5064, 0.1404), (1.436, -0.5845, 0.3126), (1.438, -0.5064, 0.46), (1.439, -0.293, 0.55), (1.438, -0.07956, 0.46), (-0.1392, 0.01327, 0.3076), (-0.1412, -0.07644, 0.1349), (-0.1422, -0.293, 0.05427), (-0.1412, -0.5096, 0.1349), (-0.1392, -0.5993, 0.3076), (-0.1371, -0.5096, 0.4776), (-0.136, -0.293, 0.5689), (-0.1371, -0.07644, 0.4776), (-4.124, -0.008385, 0.3555), (-4.126, -0.09175, 0.195), (-4.127, -0.293, 0.1201), (-4.126, -0.4943, 0.195), (-4.124, -0.5776, 0.3555), (-4.122, -0.4943, 0.5135), (-4.121, -0.293, 0.5983), (-4.122, -0.09175, 0.5135), (-4.208, -0.01751, 0.3565), (-4.21, -0.0982, 0.2011), (-4.211, -0.293, 0.1286), (-4.21, -0.4878, 0.2011), (-4.208, -0.5685, 0.3565), (-4.206, -0.4878, 0.5094), (-4.205, -0.293, 0.5915), (-4.206, -0.0982, 0.5094), (-4.31, -0.02736, 0.3577), (-4.312, -0.1052, 0.2079), (-4.313, -0.293, 0.138), (-4.312, -0.4808, 0.2079), (-4.31, -0.5587, 0.3577), (-4.309, -0.4808, 0.5052), (-4.308, -0.293, 0.5844), (-4.309, -0.1052, 0.5052), (-4.348, -0.09526, 0.3583), (-4.349, -0.1532, 0.2467), (-4.35, -0.293, 0.1947), (-4.349, -0.4328, 0.2467), (-4.348, -0.4908, 0.3583), (-4.346, -0.4328, 0.468), (-4.346, -0.293, 0.527), (-4.346, -0.1532, 0.468), (-4.38, -0.1268, 0.3587), (-4.381, -0.1755, 0.265), (-4.382, -0.293, 0.2212), (-4.381, -0.4105, 0.265), (-4.38, -0.4592, 0.3587), (-4.379, -0.4105, 0.4509), (-4.378, -0.293, 0.5005), (-4.379, -0.1755, 0.4509), (-4.38, 0.4312, 0.3587), (-4.381, 0.3918, 0.2829), (-4.381, 0.2967, 0.2475), (-4.381, 0.2017, 0.2829), (-4.38, 0.1623, 0.3587), (-4.379, 0.2017, 0.4333), (-4.379, 0.2967, 0.4734), (-4.379, 0.3918, 0.4333), (-4.033, 0.4312, 0.3545), (-4.034, 0.3918, 0.2787), (-4.034, 0.2967, 0.2433), (-4.034, 0.2017, 0.2787), (-4.033, 0.1623, 0.3545), (-4.032, 0.2017, 0.4292), (-4.031, 0.2967, 0.4692), (-4.032, 0.3918, 0.4292), (-4.38, -0.1623, 0.3587), (-4.381, -0.2006, 0.285), (-4.381, -0.293, 0.2506), (-4.381, -0.3854, 0.285), (-4.38, -0.4237, 0.3587), (-4.379, -0.3854, 0.4313), (-4.379, -0.293, 0.4702), (-4.379, -0.2006, 0.4313), (-4.045, -0.1623, 0.3547), (-4.046, -0.2006, 0.281), (-4.046, -0.293, 0.2466), (-4.046, -0.3854, 0.281), (-4.045, -0.4237, 0.3547), (-4.044, -0.3854, 0.4272), (-4.044, -0.293, 0.4662), (-4.044, -0.2006, 0.4272), (1.621, 0.4603, 0.1691), (1.622, 0.5158, 0.2999), (1.62, 0.2963, 0.1081), (1.621, 0.1324, 0.1691), (1.622, 0.06446, 0.2999), (1.623, 0.1324, 0.4043), (1.624, 0.2963, 0.4734), (1.623, 0.4603, 0.4043), (0.303, 0.4603, 0.1849), (0.3046, 0.5158, 0.3157), (0.3023, 0.2963, 0.1239), (0.303, 0.1324, 0.1849), (0.3046, 0.06446, 0.3157), (0.3059, 0.1324, 0.4201), (0.3067, 0.2963, 0.4892), (0.3059, 0.4603, 0.4201), (1.621, -0.1307, 0.1703), (1.622, -0.06352, 0.2998), (1.62, -0.293, 0.1099), (1.621, -0.4553, 0.1703), (1.622, -0.5225, 0.2998), (1.623, -0.4553, 0.4027), (1.624, -0.293, 0.4711), (1.623, -0.1307, 0.4031), (0.3718, -0.1307, 0.1853), (0.3733, -0.06352, 0.3148), (0.371, -0.293, 0.1249), (0.3718, -0.4553, 0.1853), (0.3733, -0.5225, 0.3148), (0.3744, -0.4553, 0.4177), (0.3752, -0.293, 0.4861), (0.3746, -0.1307, 0.4181), (1.622, 0.5622, 0.2999), (1.616, -0.01061, 0.301), (1.622, 0.01802, 0.2999), (1.616, -0.5754, 0.301), (-1.129, 0.5031, 0.09408), (-1.132, 0.5096, -0.1266), (-0.01344, 0.5491, -0.1624), (-3.315, 0.4274, -0.06273), (-0.0106, 0.5421, 0.06355), (-3.304, 0.422, 0.1132), (-0.0106, -0.519, 0.06355), (-3.304, -0.4046, 0.1132), (-0.01344, -0.526, -0.1624), (-3.315, -0.41, -0.06273), (-0.04556, -0.4418, -0.5421), (-3.309, -0.3445, -0.285), (-0.04556, 0.4649, -0.5421), (-3.309, 0.3619, -0.285), (-1.129, -0.4857, 0.09408), (-1.132, -0.4922, -0.1266), (-1.154, -0.4137, -0.4506), (-1.154, 0.4311, -0.4506), (-2.348, 0.3775, -0.3755), (-2.348, -0.3601, -0.3755), (-2.337, 0.446, -0.09907), (-2.337, -0.4286, -0.09907), (-2.335, -0.4229, 0.08894), (-2.335, 0.4403, 0.08894), (-3.447, 0.2824, -0.2367), (-3.447, -0.265, -0.2367), (-3.453, -0.3159, -0.03589), (-3.442, -0.3117, 0.1186), (-3.442, 0.329, 0.1186), (-3.453, 0.3332, -0.03589), (-3.533, 0.1964, -0.1855), (-3.533, -0.179, -0.1855), (-3.54, -0.2138, -0.009831), (-3.529, -0.2109, 0.1195), (-3.529, 0.2283, 0.1195), (-3.54, 0.2312, -0.009831)], [], [(3, 0, 16, 5), (5, 16, 17, 7), (0, 4, 6, 16), (7, 17, 18, 9), (16, 6, 8, 17), (9, 18, 19, 10), (10, 19, 20, 12), (12, 20, 21, 14), (19, 11, 13, 20), (14, 21, 1, 2), (20, 13, 15, 21), (2, 1, 0, 3), (9, 10, 27, 26), (26, 27, 35, 34), (10, 12, 28, 27), (3, 5, 24, 23), (14, 2, 22, 29), (12, 14, 29, 28), (5, 7, 25, 24), (2, 3, 23, 22), (7, 9, 26, 25), (34, 35, 43, 42), (22, 23, 31, 30), (27, 28, 36, 35), (23, 24, 32, 31), (28, 29, 37, 36), (24, 25, 33, 32), (29, 22, 30, 37), (25, 26, 34, 33), (42, 43, 51, 50), (30, 31, 39, 38), (35, 36, 44, 43), (31, 32, 40, 39), (36, 37, 45, 44), (32, 33, 41, 40), (37, 30, 38, 45), (33, 34, 42, 41), (50, 51, 59, 58), (38, 39, 47, 46), (43, 44, 52, 51), (39, 40, 48, 47), (44, 45, 53, 52), (40, 41, 49, 48), (45, 38, 46, 53), (41, 42, 50, 49), (58, 59, 67, 66), (46, 47, 55, 54), (51, 52, 60, 59), (47, 48, 56, 55), (52, 53, 61, 60), (48, 49, 57, 56), (53, 46, 54, 61), (49, 50, 58, 57), (69, 62, 140, 147), (54, 55, 63, 62), (59, 60, 68, 67), (55, 56, 64, 63), (60, 61, 69, 68), (56, 57, 65, 64), (61, 54, 62, 69), (57, 58, 66, 65), (73, 70, 86, 75), (75, 86, 87, 77), (70, 74, 76, 86), (77, 87, 88, 79), (86, 76, 78, 87), (79, 88, 89, 80), (80, 89, 90, 82), (82, 90, 91, 84), (89, 81, 83, 90), (84, 91, 71, 72), (90, 83, 85, 91), (72, 71, 70, 73), (79, 80, 97, 96), (96, 97, 105, 104), (80, 82, 98, 97), (73, 75, 94, 93), (84, 72, 92, 99), (82, 84, 99, 98), (75, 77, 95, 94), (72, 73, 93, 92), (77, 79, 96, 95), (104, 105, 113, 112), (92, 93, 101, 100), (97, 98, 106, 105), (93, 94, 102, 101), (98, 99, 107, 106), (94, 95, 103, 102), (99, 92, 100, 107), (95, 96, 104, 103), (112, 113, 121, 120), (100, 101, 109, 108), (105, 106, 114, 113), (101, 102, 110, 109), (106, 107, 115, 114), (102, 103, 111, 110), (107, 100, 108, 115), (103, 104, 112, 111), (120, 121, 129, 128), (108, 109, 117, 116), (113, 114, 122, 121), (109, 110, 118, 117), (114, 115, 123, 122), (110, 111, 119, 118), (115, 108, 116, 123), (111, 112, 120, 119), (128, 129, 137, 136), (116, 117, 125, 124), (121, 122, 130, 129), (117, 118, 126, 125), (122, 123, 131, 130), (118, 119, 127, 126), (123, 116, 124, 131), (119, 120, 128, 127), (139, 132, 156, 163), (124, 125, 133, 132), (129, 130, 138, 137), (125, 126, 134, 133), (130, 131, 139, 138), (126, 127, 135, 134), (131, 124, 132, 139), (127, 128, 136, 135), (144, 145, 153, 152), (65, 66, 144, 143), (66, 67, 145, 144), (62, 63, 141, 140), (67, 68, 146, 145), (63, 64, 142, 141), (68, 69, 147, 146), (64, 65, 143, 142), (148, 149, 150, 151, 152, 153, 154, 155), (140, 141, 149, 148), (145, 146, 154, 153), (141, 142, 150, 149), (146, 147, 155, 154), (142, 143, 151, 150), (147, 140, 148, 155), (143, 144, 152, 151), (160, 161, 169, 168), (135, 136, 160, 159), (136, 137, 161, 160), (132, 133, 157, 156), (137, 138, 162, 161), (133, 134, 158, 157), (138, 139, 163, 162), (134, 135, 159, 158), (164, 165, 166, 167, 168, 169, 170, 171), (156, 157, 165, 164), (161, 162, 170, 169), (157, 158, 166, 165), (162, 163, 171, 170), (158, 159, 167, 166), (163, 156, 164, 171), (159, 160, 168, 167), (173, 179, 187, 181), (180, 181, 187, 186, 185, 184, 183, 182), (176, 175, 183, 184), (177, 176, 184, 185), (172, 173, 181, 180), (178, 177, 185, 186), (174, 172, 180, 182), (179, 178, 186, 187), (175, 174, 182, 183), (189, 195, 203, 197), (196, 197, 203, 202, 201, 200, 199, 198), (192, 191, 199, 200), (193, 192, 200, 201), (188, 189, 197, 196), (194, 193, 201, 202), (190, 188, 196, 198), (195, 194, 202, 203), (191, 190, 198, 199), (81, 193, 194, 83), (83, 194, 195, 85), (190, 191, 78, 76), (189, 188, 74, 205), (191, 192, 207, 78), (188, 190, 76, 74), (189, 205, 85, 195), (192, 193, 81, 207), (81, 89, 88, 207), (87, 78, 207, 88), (85, 205, 71, 91), (71, 205, 74, 70), (6, 174, 175, 8), (11, 177, 178, 13), (13, 178, 179, 15), (4, 172, 174, 6), (176, 177, 11, 206), (176, 206, 8, 175), (173, 172, 4, 204), (173, 204, 15, 179), (11, 19, 18, 206), (18, 17, 8, 206), (15, 204, 1, 21), (1, 204, 4, 0), (222, 230, 229, 223), (212, 208, 222, 214), (228, 211, 213, 231), (208, 231, 230, 222), (214, 222, 223, 216), (231, 213, 215, 230), (224, 227, 226, 225), (216, 223, 224, 218), (230, 215, 217, 229), (225, 226, 228, 209), (218, 224, 225, 220), (229, 217, 219, 227), (220, 225, 209, 210), (227, 219, 221, 226), (223, 229, 227, 224), (210, 209, 208, 212), (226, 221, 211, 228), (210, 212, 214, 216, 218, 220), (209, 228, 231, 208), (237, 232, 238, 243), (235, 236, 242, 241), (215, 213, 236, 235), (221, 219, 233, 232), (213, 211, 237, 236), (219, 217, 234, 233), (211, 221, 232, 237), (217, 215, 235, 234), (239, 240, 243, 238), (242, 243, 240, 241), (236, 237, 243, 242), (232, 233, 239, 238), (233, 234, 240, 239), (234, 235, 241, 240)])
me_cylinder_001.polygons.foreach_set('material_index', [0, 0, 0, 0, 0, 0, 0, 0, 0, 0, 0, 0, 0, 0, 0, 0, 0, 0, 0, 0, 0, 0, 0, 0, 0, 0, 0, 0, 0, 0, 0, 0, 0, 0, 0, 0, 0, 0, 0, 0, 0, 0, 0, 0, 0, 0, 0, 0, 0, 0, 0, 0, 0, 0, 0, 0, 0, 0, 0, 0, 0, 0, 0, 0, 0, 0, 0, 0, 0, 0, 0, 0, 0, 0, 0, 0, 0, 0, 0, 0, 0, 0, 0, 0, 0, 0, 0, 0, 0, 0, 0, 0, 0, 0, 0, 0, 0, 0, 0, 0, 0, 0, 0, 0, 0, 0, 0, 0, 0, 0, 0, 0, 0, 0, 0, 0, 0, 0, 0, 0, 0, 0, 0, 0, 0, 0, 0, 0, 0, 0, 0, 0, 0, 0, 0, 0, 0, 0, 0, 0, 0, 0, 0, 0, 0, 0, 0, 0, 0, 0, 0, 0, 0, 0, 0, 0, 0, 0, 0, 0, 0, 0, 0, 0, 0, 0, 0, 0, 0, 0, 0, 0, 0, 0, 0, 0, 0, 0, 0, 0, 0, 0, 0, 0, 0, 0, 0, 0, 0, 0, 0, 0, 0, 0, 0, 0, 1, 1, 1, 1, 1, 1, 1, 1, 1, 1, 1, 1, 1, 1, 1, 1, 1, 1, 1, 1, 1, 1, 1, 1, 1, 1, 1, 1, 1, 1, 1, 1, 1])
me_cylinder_001.materials.append(mat_material)
me_cylinder_001.materials.append(mat_material_001)
me_cylinder_001.use_remesh_preserve_volume = False
me_cylinder_001.use_remesh_preserve_attributes = False
me_cylinder_001.use_mirror_vertex_groups = False
me_cylinder_001.update()
me_cylinder_003 = bpy.data.meshes.new('Cylinder.003')
me_cylinder_003.from_pydata([(0.1025, -0.01593, -0.361), (-0.1385, -0.06974, -0.02088), (0.1025, 0.01402, -0.361), (-0.1385, 0.06783, -0.02088), (0.1345, -0.01593, -0.3409), (0.1303, -0.06974, -0.04797), (0.1345, 0.01402, -0.3409), (0.1303, 0.06783, -0.04797), (0.07979, -0.02557, -0.301), (0.06055, -0.03522, -0.2593), (0.007349, -0.04486, -0.2033), (-0.0405, -0.0545, -0.179), (-0.0405, 0.0526, -0.179), (0.007349, 0.04295, -0.2033), (0.06055, 0.03331, -0.2593), (0.07979, 0.02367, -0.301), (0.07998, 0.0526, -0.1093), (0.101, 0.04295, -0.1639), (0.1131, 0.03331, -0.2378), (0.1223, 0.02367, -0.2888), (0.07998, -0.0545, -0.1093), (0.101, -0.04486, -0.1639), (0.1131, -0.03522, -0.2378), (0.1223, -0.02557, -0.2888), (0.1071, -0.01491, -0.4254), (0.1071, 0.01301, -0.4254), (0.1372, -0.01491, -0.425), (0.1372, 0.01301, -0.425), (0.09099, -0.01237, -0.4892), (0.09099, 0.01047, -0.4892), (0.116, -0.01237, -0.5006), (0.116, 0.01047, -0.5006), (0.03395, -0.009969, -0.589), (0.03395, 0.008063, -0.589), (0.04364, -0.009969, -0.6055), (0.04364, 0.008063, -0.6055), (0.01885, -0.00642, -0.6047), (0.01885, 0.004514, -0.6047), (0.02473, -0.00642, -0.6147), (0.02473, 0.004514, -0.6147), (0.01549, -0.004535, -0.609), (0.01549, 0.002629, -0.609), (0.01933, -0.004535, -0.6155), (0.01933, 0.002629, -0.6155), (0.08492, 0.008392, -0.5558), (0.06906, 0.008392, -0.5431), (0.08492, -0.0103, -0.5558), (0.06906, -0.0103, -0.5431)], [], [(11, 1, 3, 12), (12, 3, 7, 16), (16, 7, 5, 20), (20, 5, 1, 11), (4, 0, 24, 26), (7, 3, 1, 5), (4, 23, 8, 0), (23, 22, 9, 8), (22, 21, 10, 9), (21, 20, 11, 10), (6, 19, 23, 4), (19, 18, 22, 23), (18, 17, 21, 22), (17, 16, 20, 21), (2, 15, 19, 6), (15, 14, 18, 19), (14, 13, 17, 18), (13, 12, 16, 17), (0, 8, 15, 2), (8, 9, 14, 15), (9, 10, 13, 14), (10, 11, 12, 13), (25, 27, 31, 29), (6, 4, 26, 27), (0, 2, 25, 24), (2, 6, 27, 25), (45, 44, 35, 33), (27, 26, 30, 31), (26, 24, 28, 30), (24, 25, 29, 28), (33, 35, 39, 37), (44, 46, 34, 35), (46, 47, 32, 34), (47, 45, 33, 32), (37, 39, 43, 41), (35, 34, 38, 39), (34, 32, 36, 38), (32, 33, 37, 36), (41, 43, 42, 40), (39, 38, 42, 43), (38, 36, 40, 42), (36, 37, 41, 40), (28, 29, 45, 47), (30, 28, 47, 46), (31, 30, 46, 44), (29, 31, 44, 45)])
me_cylinder_003.materials.append(mat_material)
me_cylinder_003.materials.append(mat_material_001)
me_cylinder_003.use_remesh_preserve_volume = False
me_cylinder_003.use_remesh_preserve_attributes = False
me_cylinder_003.use_mirror_vertex_groups = False
me_cylinder_003.update()
me_cylinder_004 = bpy.data.meshes.new('Cylinder.004')
me_cylinder_004.from_pydata([(1.512, 0.4546, 0.1746), (1.513, 0.5081, 0.3009), (1.511, 0.2963, 0.1157), (1.512, 0.138, 0.1746), (1.513, 0.07246, 0.3009), (1.515, 0.138, 0.4016), (1.515, 0.2963, 0.4684), (1.515, 0.4546, 0.4016), (1.642, 0.4546, 0.1731), (1.644, 0.5081, 0.2993), (1.641, 0.2963, 0.1142), (1.642, 0.138, 0.1731), (1.644, 0.07246, 0.2993), (1.645, 0.138, 0.4001), (1.646, 0.2963, 0.4668), (1.645, 0.4546, 0.4001), (1.652, 0.4697, 0.1618), (1.653, 0.5283, 0.3), (1.651, 0.2964, 0.09734), (1.652, 0.1232, 0.1618), (1.653, 0.05143, 0.3), (1.655, 0.1232, 0.4103), (1.656, 0.2964, 0.4833), (1.655, 0.4697, 0.4103), (1.675, 0.4697, 0.1615), (1.676, 0.5283, 0.2997), (1.674, 0.2964, 0.09706), (1.675, 0.1232, 0.1615), (1.676, 0.05143, 0.2997), (1.678, 0.1232, 0.41), (1.679, 0.2964, 0.4831), (1.678, 0.4697, 0.41), (1.681, 0.4542, 0.1729), (1.683, 0.5076, 0.2988), (1.681, 0.2963, 0.1141), (1.681, 0.1384, 0.1729), (1.683, 0.07301, 0.2988), (1.684, 0.1384, 0.3993), (1.685, 0.2963, 0.4659), (1.684, 0.4542, 0.3993), (1.688, 0.3888, 0.2209), (1.689, 0.4204, 0.2952), (1.687, 0.2957, 0.1862), (1.688, 0.2025, 0.2209), (1.689, 0.1639, 0.2952), (1.689, 0.2025, 0.3546), (1.69, 0.2957, 0.3938), (1.689, 0.3888, 0.3546), (1.688, 0.3625, 0.2404), (1.688, 0.3851, 0.2938), (1.688, 0.2954, 0.2154), (1.688, 0.2284, 0.2404), (1.688, 0.2006, 0.2938), (1.689, 0.2284, 0.3365), (1.689, 0.2954, 0.3648), (1.689, 0.3625, 0.3365), (1.678, 0.3477, 0.2514), (1.679, 0.3654, 0.2931), (1.678, 0.2953, 0.2319), (1.678, 0.2429, 0.2514), (1.679, 0.2212, 0.2931), (1.679, 0.2429, 0.3265), (1.679, 0.2953, 0.3486), (1.679, 0.3477, 0.3265), (1.678, 0.3404, 0.2567), (1.679, 0.3557, 0.2928), (1.678, 0.2952, 0.2399), (1.678, 0.2501, 0.2567), (1.679, 0.2313, 0.2928), (1.679, 0.2501, 0.3215), (1.679, 0.2952, 0.3405), (1.679, 0.3404, 0.3215), (1.682, 0.3247, 0.2682), (1.683, 0.3347, 0.2919), (1.682, 0.2951, 0.2572), (1.682, 0.2654, 0.2682), (1.683, 0.2532, 0.2919), (1.683, 0.2654, 0.3107), (1.683, 0.2951, 0.3232), (1.683, 0.3247, 0.3107), (1.688, 0.3079, 0.2805), (1.688, 0.3123, 0.2909), (1.688, 0.2949, 0.2757), (1.688, 0.2819, 0.2805), (1.688, 0.2766, 0.2909), (1.688, 0.2819, 0.2992), (1.688, 0.2949, 0.3046), (1.688, 0.3079, 0.2992), (1.512, 0.46, 0.1706), (1.513, 0.5153, 0.3012), (1.511, 0.2963, 0.1097), (1.512, 0.1327, 0.1706), (1.513, 0.06492, 0.3012), (1.515, 0.1327, 0.4053), (1.516, 0.2963, 0.4743), (1.515, 0.46, 0.4053), (0.8689, 0.46, 0.1784), (0.8705, 0.5153, 0.3089), (0.8682, 0.2963, 0.1175), (0.8689, 0.1327, 0.1784), (0.8705, 0.06492, 0.3089), (0.8718, 0.1327, 0.4131), (0.8726, 0.2963, 0.4821), (0.8718, 0.46, 0.4131)], [], [(1, 0, 88, 89), (12, 11, 19, 20), (0, 1, 9, 8), (1, 7, 15, 9), (6, 5, 13, 14), (4, 3, 11, 12), (2, 0, 8, 10), (7, 6, 14, 15), (5, 4, 12, 13), (3, 2, 10, 11), (17, 23, 31, 25), (10, 8, 16, 18), (15, 14, 22, 23), (13, 12, 20, 21), (11, 10, 18, 19), (8, 9, 17, 16), (9, 15, 23, 17), (14, 13, 21, 22), (29, 28, 36, 37), (22, 21, 29, 30), (20, 19, 27, 28), (18, 16, 24, 26), (23, 22, 30, 31), (21, 20, 28, 29), (19, 18, 26, 27), (16, 17, 25, 24), (39, 38, 46, 47), (27, 26, 34, 35), (24, 25, 33, 32), (25, 31, 39, 33), (30, 29, 37, 38), (28, 27, 35, 36), (26, 24, 32, 34), (31, 30, 38, 39), (46, 45, 53, 54), (37, 36, 44, 45), (35, 34, 42, 43), (32, 33, 41, 40), (33, 39, 47, 41), (38, 37, 45, 46), (36, 35, 43, 44), (34, 32, 40, 42), (48, 49, 57, 56), (44, 43, 51, 52), (42, 40, 48, 50), (47, 46, 54, 55), (45, 44, 52, 53), (43, 42, 50, 51), (40, 41, 49, 48), (41, 47, 55, 49), (63, 62, 70, 71), (49, 55, 63, 57), (54, 53, 61, 62), (52, 51, 59, 60), (50, 48, 56, 58), (55, 54, 62, 63), (53, 52, 60, 61), (51, 50, 58, 59), (66, 64, 72, 74), (61, 60, 68, 69), (59, 58, 66, 67), (56, 57, 65, 64), (57, 63, 71, 65), (62, 61, 69, 70), (60, 59, 67, 68), (58, 56, 64, 66), (73, 79, 87, 81), (71, 70, 78, 79), (69, 68, 76, 77), (67, 66, 74, 75), (64, 65, 73, 72), (65, 71, 79, 73), (70, 69, 77, 78), (68, 67, 75, 76), (82, 80, 81, 87, 86, 85, 84, 83), (78, 77, 85, 86), (76, 75, 83, 84), (74, 72, 80, 82), (79, 78, 86, 87), (77, 76, 84, 85), (75, 74, 82, 83), (72, 73, 81, 80), (94, 95, 103, 102), (7, 1, 89, 95), (5, 6, 94, 93), (3, 4, 92, 91), (0, 2, 90, 88), (6, 7, 95, 94), (4, 5, 93, 92), (2, 3, 91, 90), (98, 99, 100, 101, 102, 103, 97, 96), (92, 93, 101, 100), (90, 91, 99, 98), (89, 88, 96, 97), (95, 89, 97, 103), (93, 94, 102, 101), (91, 92, 100, 99), (88, 90, 98, 96)])
me_cylinder_004.polygons.foreach_set('material_index', [3, 2, 2, 2, 2, 2, 2, 2, 2, 2, 2, 2, 2, 2, 2, 2, 2, 2, 2, 2, 2, 2, 2, 2, 2, 2, 2, 2, 2, 2, 2, 2, 2, 2, 2, 2, 2, 2, 2, 2, 2, 2, 2, 2, 2, 2, 2, 2, 2, 2, 4, 2, 2, 2, 2, 2, 2, 2, 2, 4, 4, 4, 4, 4, 4, 4, 2, 2, 2, 2, 2, 2, 2, 2, 2, 2, 2, 2, 2, 2, 2, 2, 3, 3, 3, 3, 3, 3, 3, 3, 3, 3, 3, 3, 3, 3, 3, 3])
me_cylinder_004.materials.append(mat_material)
me_cylinder_004.materials.append(mat_material_001)
me_cylinder_004.materials.append(mat_gold)
me_cylinder_004.materials.append(mat_red)
me_cylinder_004.materials.append(mat_silver)
me_cylinder_004.use_remesh_preserve_volume = False
me_cylinder_004.use_remesh_preserve_attributes = False
me_cylinder_004.use_mirror_vertex_groups = False
me_cylinder_004.update()

# ---- objects
ob_cylinder = bpy.data.objects.new('Cylinder', me_cylinder)
ob_barrel = bpy.data.objects.new('Barrel', me_cylinder_001)
ob_trigger = bpy.data.objects.new('Trigger', me_cylinder_003)
ob_slug = bpy.data.objects.new('Slug', me_cylinder_004)

# ---- transforms, parenting, visibility, modifiers, constraints
ob_cylinder.location = (0.952, -0.9169, 0.3446)
ob_cylinder.lineart.crease_threshold = 0.0
ob_barrel.location = (-0.1887, -0.9169, 0.744)
ob_barrel.rotation_euler = (-0.001121, -0.01671, -0.0006145)
ob_barrel.lineart.crease_threshold = 0.0
ob_trigger.location = (2.352, -0.9169, 0.04709)
ob_trigger.lineart.crease_threshold = 0.0
ob_slug.location = (-0.1887, -0.9169, 0.744)
ob_slug.rotation_euler = (1.486e-08, -0.45, -6.491e-08)
ob_slug.lineart.crease_threshold = 0.0

# ---- collection membership
col_collection_1.objects.link(ob_cylinder)
col_collection_1.objects.link(ob_barrel)
col_collection_1.objects.link(ob_trigger)
col_collection_1.objects.link(ob_slug)

# ---- scene / render settings (as saved in the file)
scene.frame_start = 1; scene.frame_end = 250; scene.frame_set(1)
scene.render.engine = 'BLENDER_EEVEE_NEXT'
scene.render.resolution_percentage = 50
scene.render.dither_intensity = 0.0
scene.cycles.use_denoising = False
scene.cycles.samples = 128
scene.cycles.sampling_pattern = 'TABULATED_SOBOL'
scene.cycles.light_sampling_threshold = 0.0
scene.cycles.use_adaptive_sampling = False
scene.cycles.use_light_tree = False
scene.cycles.blur_glossy = 0.0
scene.cycles.sample_clamp_indirect = 0.0
scene.view_settings.view_transform = 'Standard'
bpy.context.view_layer.update()

# ---- added for rendering (the .blend has no active camera and no usable light): camera, sun
cam_auto = bpy.data.cameras.new('AutoCamera')
cam_auto.lens = 50.0
cam_auto.sensor_width = 36.0
cam_auto.clip_end = 1000.0
ob_auto_camera = bpy.data.objects.new('AutoCamera', cam_auto)
scene.collection.objects.link(ob_auto_camera)
ob_auto_camera.location = (9.56306, -12.1603, 7.83442)
ob_auto_camera.rotation_euler = (1.09748, -7.21219e-08, 0.694738)
scene.camera = ob_auto_camera
light_auto_sun = bpy.data.lights.new('AutoSun', 'SUN')
light_auto_sun.energy = 3.0
light_auto_sun.angle = 0.0523599
ob_auto_sun = bpy.data.objects.new('AutoSun', light_auto_sun)
scene.collection.objects.link(ob_auto_sun)
ob_auto_sun.rotation_euler = (0.872665, 0.174533, 0.523599)
bpy.context.view_layer.update()
